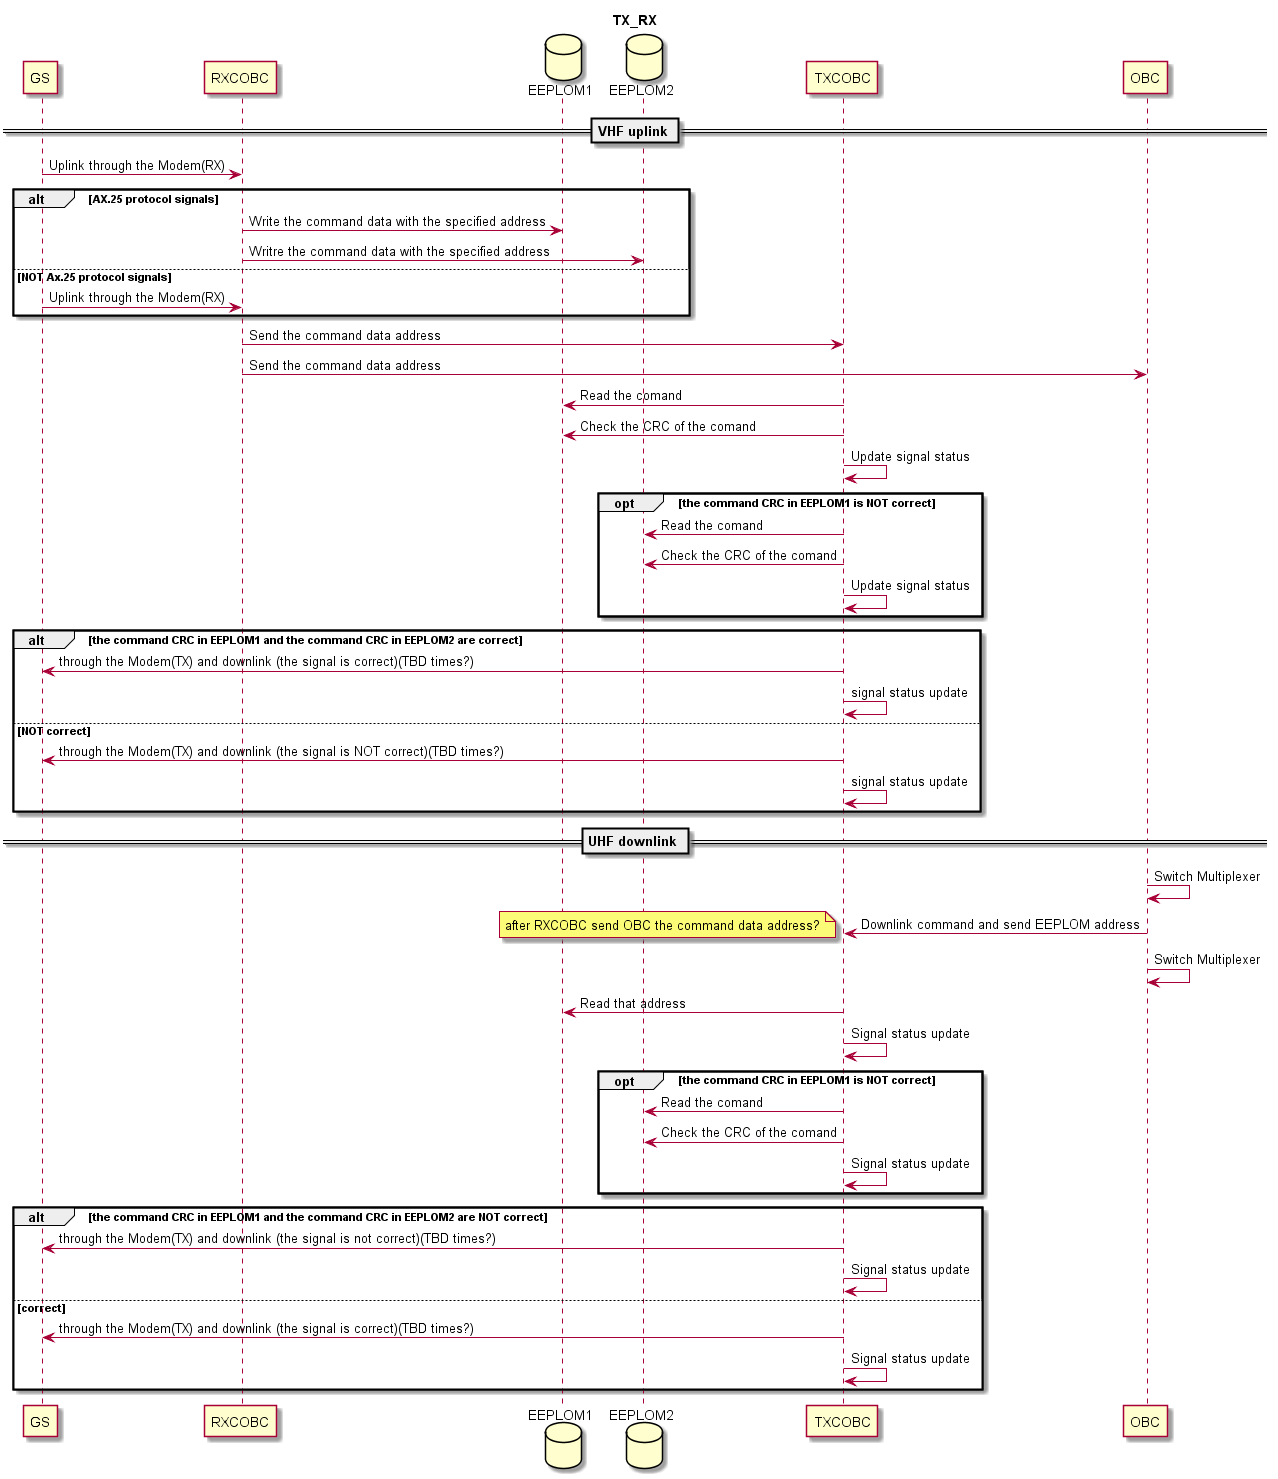

The diagram above was rendered by PlantUML. Its source (embedded in the PNG):
@startuml
title TX_RX
participant GS
participant RXCOBC
database EEPLOM1
database EEPLOM2
participant TXCOBC
participant OBC

== VHF uplink ==
GS -> RXCOBC: Uplink through the Modem(RX)
alt AX.25 protocol signals
RXCOBC -> EEPLOM1: Write the command data with the specified address
RXCOBC -> EEPLOM2: Writre the command data with the specified address
else NOT Ax.25 protocol signals
GS -> RXCOBC: Uplink through the Modem(RX)
end
RXCOBC -> TXCOBC: Send the command data address
RXCOBC -> OBC: Send the command data address
TXCOBC -> EEPLOM1: Read the comand
TXCOBC -> EEPLOM1: Check the CRC of the comand

TXCOBC -> TXCOBC: Update signal status

 opt the command CRC in EEPLOM1 is NOT correct
TXCOBC -> EEPLOM2: Read the comand
TXCOBC -> EEPLOM2: Check the CRC of the comand
TXCOBC -> TXCOBC: Update signal status
 end

alt the command CRC in EEPLOM1 and the command CRC in EEPLOM2 are correct
TXCOBC -> GS: through the Modem(TX) and downlink (the signal is correct)(TBD times?)
TXCOBC -> TXCOBC: signal status update
else NOT correct
TXCOBC -> GS: through the Modem(TX) and downlink (the signal is NOT correct)(TBD times?)
TXCOBC -> TXCOBC: signal status update
end



== UHF downlink ==


OBC -> OBC: Switch Multiplexer
OBC -> TXCOBC: Downlink command and send EEPLOM address
note left: after RXCOBC send OBC the command data address?
OBC -> OBC: Switch Multiplexer
TXCOBC -> EEPLOM1: Read that address
TXCOBC -> TXCOBC: Signal status update
opt the command CRC in EEPLOM1 is NOT correct
TXCOBC -> EEPLOM2: Read the comand
TXCOBC -> EEPLOM2: Check the CRC of the comand
TXCOBC -> TXCOBC: Signal status update
 end

alt the command CRC in EEPLOM1 and the command CRC in EEPLOM2 are NOT correct
TXCOBC -> GS: through the Modem(TX) and downlink (the signal is not correct)(TBD times?)
TXCOBC -> TXCOBC: Signal status update
else correct
TXCOBC -> GS: through the Modem(TX) and downlink (the signal is correct)(TBD times?)
TXCOBC -> TXCOBC: Signal status update
end

@enduml